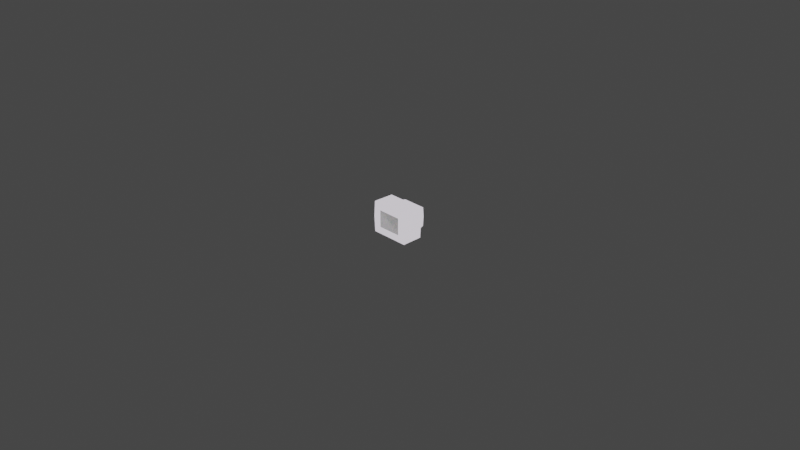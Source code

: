 # Source: tele_sc1.blend  (saved by Blender 3.1.7; exported with 4.5.12 LTS)
import bpy
from mathutils import Matrix  # noqa: F401  (used for matrix-valued properties, if any)

bpy.ops.wm.read_factory_settings(use_empty=True)
scene = bpy.context.scene
scene.name = 'Scene'

# ---- collections
col_collection = bpy.data.collections.new('Collection'); scene.collection.children.link(col_collection)

# ---- materials (node trees are filled in below, after node groups)
mat_tvscreen = bpy.data.materials.new('TVScreen')
mat_tvscreen.alpha_threshold = 0.0
mat_tvscreen.use_transparent_shadow = False
mat_tvscreen.pass_index = 125
mat_tvscreen.line_color = (0.0, 0.0, 0.0, 1.0)
mat_tvmat = bpy.data.materials.new('TVMat')
mat_tvmat.use_transparent_shadow = False
mat_noisemat = bpy.data.materials.new('NoiseMat')
mat_noisemat.use_transparent_shadow = False

# ---- material node trees
mat_tvscreen.use_nodes = True; mat_tvscreen.node_tree.nodes.clear()
_N = mat_tvscreen.node_tree.nodes; _L = mat_tvscreen.node_tree.links
n0 = _N.new('ShaderNodeTexCoord'); n0.name = 'Texture Coordinate'; n0.location = (-135, 186)
n1 = _N.new('ShaderNodeOutputMaterial'); n1.name = 'Material Output'; n1.location = (962, 188)
n2 = _N.new('ShaderNodeVectorMath'); n2.name = 'Vector Math'; n2.location = (107, 142)
n2.operation = 'MULTIPLY_ADD'
n2.inputs[1].default_value = (2.0, 5.411, 2.34)
n2.inputs[2].default_value = (-0.99, 0.0, -1.21)
n3 = _N.new('ShaderNodeMath'); n3.name = 'Math'; n3.location = (527, 99)
n3.operation = 'MULTIPLY'
n3.inputs[1].default_value = 1.0
n4 = _N.new('ShaderNodeTexGradient'); n4.name = 'Gradient Texture'; n4.location = (307, 155)
n4.gradient_type = 'SPHERICAL'
n5 = _N.new('ShaderNodeVectorMath'); n5.name = 'Vector Math.001'; n5.location = (16, -173)
n5.operation = 'MULTIPLY'
n5.inputs[1].default_value = (0.5, 0.5, 0.5)
n6 = _N.new('ShaderNodeDisplacement'); n6.name = 'Displacement'; n6.location = (747, 121)
n6.inputs[1].default_value = 2.5
n6.inputs[2].default_value = 17.3
n7 = _N.new('ShaderNodeBsdfPrincipled'); n7.name = 'Principled BSDF'; n7.location = (-407, 279)
n7.distribution = 'GGX'
n7.subsurface_method = 'RANDOM_WALK_SKIN'
n7.inputs[2].default_value = 0.4
n7.inputs[3].default_value = 1.45
n7.inputs[18].default_value = 0.5
n7.inputs[19].default_value = 0.25
n7.inputs[24].default_value = 0.1318
n7.inputs[27].default_value = (0.0, 0.0, 0.0, 1.0)
n8 = _N.new('ShaderNodeDisplacement'); n8.name = 'Displacement.001'; n8.location = (393, -185)
n8.inputs[2].default_value = 57.8
n9 = _N.new('ShaderNodeMixShader'); n9.name = 'Mix Shader'; n9.location = (742, 243)
n9.inputs[0].default_value = 1.0
n10 = _N.new('ShaderNodeBsdfGlass'); n10.name = 'Glass BSDF'; n10.location = (462, 385)
n10.distribution = 'BECKMANN'
n10.inputs[2].default_value = 1.45
_L.new(n0.outputs[0], n2.inputs[0])
_L.new(n2.outputs[0], n4.inputs[0])
_L.new(n6.outputs[0], n1.inputs[2])
_L.new(n3.outputs[0], n6.inputs[0])
_L.new(n4.outputs[1], n3.inputs[0])
_L.new(n3.outputs[0], n8.inputs[0])
_L.new(n8.outputs[0], n5.inputs[0])
_L.new(n9.outputs[0], n1.inputs[0])
_L.new(n7.outputs[0], n9.inputs[1])
_L.new(n10.outputs[0], n9.inputs[2])
n1.is_active_output = True
mat_tvmat.use_nodes = True; mat_tvmat.node_tree.nodes.clear()
_N = mat_tvmat.node_tree.nodes; _L = mat_tvmat.node_tree.links
n0 = _N.new('NodeReroute'); n0.name = 'Reroute.001'; n0.location = (133, -442)
n0.width = 16
n0.socket_idname = 'NodeSocketFloat'
n1 = _N.new('ShaderNodeVectorMath'); n1.name = 'Vector Math'; n1.location = (-109, -79)
n1.operation = 'SNAP'
n2 = _N.new('ShaderNodeMath'); n2.name = 'Math.003'; n2.location = (-538, -132)
n2.operation = 'POWER'
n3 = _N.new('ShaderNodeMath'); n3.name = 'Math.004'; n3.location = (-544, -295)
n3.operation = 'POWER'
n4 = _N.new('NodeReroute'); n4.name = 'Reroute'; n4.location = (-570, -478)
n4.width = 16
n4.socket_idname = 'NodeSocketFloat'
n5 = _N.new('ShaderNodeValue'); n5.name = 'Value'; n5.location = (-755, -204)
n5.outputs[0].default_value = 1.0
n6 = _N.new('NodeUndefined'); n6.name = 'Separate RGB'; n6.location = (131, 4)
n7 = _N.new('ShaderNodeOutputMaterial'); n7.name = 'Material Output'; n7.location = (852, 181)
n8 = _N.new('ShaderNodeBsdfPrincipled'); n8.name = 'Principled BSDF'; n8.location = (-1222, 264)
n8.distribution = 'GGX'
n8.subsurface_method = 'RANDOM_WALK_SKIN'
n8.inputs[0].default_value = (0.4781, 0.4781, 0.4781, 1.0)
n8.inputs[2].default_value = 0.7727
n8.inputs[3].default_value = 1.45
n8.inputs[27].default_value = (0.0, 0.0, 0.0, 1.0)
n8.inputs[28].default_value = 1.0
n9 = _N.new('ShaderNodeShaderToRGB'); n9.name = 'Shader to RGB'; n9.location = (-940, 255)
n9.width = 100
n10 = _N.new('ShaderNodeValToRGB'); n10.name = 'ColorRamp'; n10.location = (-230, 687)
n10.color_ramp.interpolation = 'CONSTANT'
while len(n10.color_ramp.elements) > 1: n10.color_ramp.elements.remove(n10.color_ramp.elements[-1])
n10.color_ramp.elements[0].position = 0.0; n10.color_ramp.elements[0].color = (0.0, 0.0, 0.0, 1.0)
_e = n10.color_ramp.elements.new(0.125); _e.color = (0.04064, 0.04064, 0.04064, 1.0)
_e = n10.color_ramp.elements.new(0.25); _e.color = (0.0772, 0.0772, 0.0772, 1.0)
_e = n10.color_ramp.elements.new(0.375); _e.color = (0.128, 0.128, 0.128, 1.0)
_e = n10.color_ramp.elements.new(0.5); _e.color = (0.2135, 0.2135, 0.2135, 1.0)
_e = n10.color_ramp.elements.new(0.6216); _e.color = (0.2773, 0.2773, 0.2773, 1.0)
_e = n10.color_ramp.elements.new(0.7432); _e.color = (0.3918, 0.3918, 0.3918, 1.0)
_e = n10.color_ramp.elements.new(0.8716); _e.color = (0.6931, 0.6931, 0.6931, 1.0)
_e = n10.color_ramp.elements.new(1.0); _e.color = (1.0, 1.0, 1.0, 1.0)
n11 = _N.new('ShaderNodeMath'); n11.name = 'Math.005'; n11.location = (367, 82)
n11.operation = 'POWER'
n12 = _N.new('ShaderNodeMath'); n12.name = 'Math.006'; n12.location = (370, -94)
n12.operation = 'POWER'
n13 = _N.new('ShaderNodeMath'); n13.name = 'Math.007'; n13.location = (366, -270)
n13.operation = 'POWER'
n14 = _N.new('ShaderNodeMath'); n14.name = 'Math.008'; n14.location = (-211, -403)
n14.operation = 'DIVIDE'
n14.inputs[0].default_value = 1.0
n15 = _N.new('NodeUndefined'); n15.name = 'Combine RGB'; n15.location = (-342, -89)
n16 = _N.new('ShaderNodeValue'); n16.name = 'Value.001'; n16.location = (-362, -272)
n16.outputs[0].default_value = 0.08
n17 = _N.new('ShaderNodeMath'); n17.name = 'Math.002'; n17.location = (-534, 52)
n17.operation = 'POWER'
n18 = _N.new('ShaderNodeValToRGB'); n18.name = 'ColorRamp.002'; n18.location = (-229, 199)
n18.color_ramp.interpolation = 'CONSTANT'
while len(n18.color_ramp.elements) > 1: n18.color_ramp.elements.remove(n18.color_ramp.elements[-1])
n18.color_ramp.elements[0].position = 0.0; n18.color_ramp.elements[0].color = (0.0, 0.0, 0.0, 1.0)
_e = n18.color_ramp.elements.new(0.03409); _e.color = (0.04064, 0.04064, 0.04064, 1.0)
_e = n18.color_ramp.elements.new(0.07273); _e.color = (0.0772, 0.0772, 0.0772, 1.0)
_e = n18.color_ramp.elements.new(0.1477); _e.color = (0.128, 0.128, 0.128, 1.0)
_e = n18.color_ramp.elements.new(0.2545); _e.color = (0.2135, 0.2135, 0.2135, 1.0)
_e = n18.color_ramp.elements.new(0.367); _e.color = (0.2773, 0.2773, 0.2773, 1.0)
_e = n18.color_ramp.elements.new(0.5023); _e.color = (0.3918, 0.3918, 0.3918, 1.0)
_e = n18.color_ramp.elements.new(0.7034); _e.color = (0.6931, 0.6931, 0.6931, 1.0)
_e = n18.color_ramp.elements.new(1.0); _e.color = (1.0, 1.0, 1.0, 1.0)
n19 = _N.new('NodeUndefined'); n19.name = 'Combine HSV.001'; n19.location = (637, 24)
n20 = _N.new('ShaderNodeValToRGB'); n20.name = 'ColorRamp.003'; n20.location = (-226, 447)
n20.color_ramp.interpolation = 'CONSTANT'
while len(n20.color_ramp.elements) > 1: n20.color_ramp.elements.remove(n20.color_ramp.elements[-1])
n20.color_ramp.elements[0].position = 0.0; n20.color_ramp.elements[0].color = (0.0, 0.0, 0.0, 1.0)
_e = n20.color_ramp.elements.new(0.125); _e.color = (0.125, 0.125, 0.125, 1.0)
_e = n20.color_ramp.elements.new(0.25); _e.color = (0.25, 0.25, 0.25, 1.0)
_e = n20.color_ramp.elements.new(0.375); _e.color = (0.375, 0.375, 0.375, 1.0)
_e = n20.color_ramp.elements.new(0.5); _e.color = (0.5, 0.5, 0.5, 1.0)
_e = n20.color_ramp.elements.new(0.625); _e.color = (0.625, 0.625, 0.625, 1.0)
_e = n20.color_ramp.elements.new(0.75); _e.color = (0.75, 0.75, 0.75, 1.0)
_e = n20.color_ramp.elements.new(0.875); _e.color = (0.875, 0.875, 0.875, 1.0)
_e = n20.color_ramp.elements.new(1.0); _e.color = (1.0, 1.0, 1.0, 1.0)
n21 = _N.new('ShaderNodeValToRGB'); n21.name = 'ColorRamp.005'; n21.location = (29, 256)
n21.color_ramp.interpolation = 'CONSTANT'
while len(n21.color_ramp.elements) > 1: n21.color_ramp.elements.remove(n21.color_ramp.elements[-1])
n21.color_ramp.elements[0].position = 0.0; n21.color_ramp.elements[0].color = (0.0, 0.0, 0.0, 1.0)
_e = n21.color_ramp.elements.new(0.125); _e.color = (0.009333, 0.009333, 0.009333, 1.0)
_e = n21.color_ramp.elements.new(0.1636); _e.color = (0.1636, 0.1636, 0.1636, 1.0)
_e = n21.color_ramp.elements.new(0.2477); _e.color = (0.2477, 0.2477, 0.2477, 1.0)
_e = n21.color_ramp.elements.new(0.342); _e.color = (0.342, 0.342, 0.342, 1.0)
_e = n21.color_ramp.elements.new(0.45); _e.color = (0.5625, 0.5625, 0.5625, 1.0)
_e = n21.color_ramp.elements.new(0.5625); _e.color = (0.6977, 0.6977, 0.6977, 1.0)
_e = n21.color_ramp.elements.new(0.6977); _e.color = (0.8352, 0.8352, 0.8352, 1.0)
_e = n21.color_ramp.elements.new(0.8352); _e.color = (1.0, 1.0, 1.0, 1.0)
_e = n21.color_ramp.elements.new(1.0); _e.color = (1.0, 1.0, 1.0, 1.0)
n22 = _N.new('ShaderNodeSeparateColor'); n22.name = 'Separate HSV.001'; n22.location = (-763, 301)
n23 = _N.new('ShaderNodeCombineColor'); n23.name = 'Combine HSV.002'; n23.location = (602, 207)
_L.new(n8.outputs[0], n9.inputs[0])
_L.new(n15.outputs[0], n1.inputs[0])
_L.new(n1.outputs[0], n6.inputs[0])
_L.new(n5.outputs[0], n17.inputs[1])
_L.new(n2.outputs[0], n15.inputs[1])
_L.new(n5.outputs[0], n2.inputs[1])
_L.new(n5.outputs[0], n3.inputs[1])
_L.new(n3.outputs[0], n15.inputs[2])
_L.new(n5.outputs[0], n4.inputs[0])
_L.new(n14.outputs[0], n0.inputs[0])
_L.new(n0.outputs[0], n11.inputs[1])
_L.new(n0.outputs[0], n12.inputs[1])
_L.new(n0.outputs[0], n13.inputs[1])
_L.new(n6.outputs[1], n12.inputs[0])
_L.new(n6.outputs[2], n13.inputs[0])
_L.new(n4.outputs[0], n14.inputs[1])
_L.new(n12.outputs[0], n19.inputs[1])
_L.new(n13.outputs[0], n19.inputs[2])
_L.new(n16.outputs[0], n1.inputs[1])
_L.new(n17.outputs[0], n15.inputs[0])
_L.new(n11.outputs[0], n19.inputs[0])
_L.new(n17.outputs[0], n11.inputs[0])
_L.new(n22.outputs[0], n10.inputs[0])
_L.new(n9.outputs[0], n22.inputs[0])
_L.new(n22.outputs[0], n17.inputs[0])
_L.new(n22.outputs[1], n20.inputs[0])
_L.new(n22.outputs[1], n2.inputs[0])
_L.new(n22.outputs[2], n18.inputs[0])
_L.new(n22.outputs[2], n21.inputs[0])
_L.new(n22.outputs[2], n3.inputs[0])
_L.new(n22.outputs[0], n23.inputs[0])
_L.new(n20.outputs[0], n23.inputs[1])
_L.new(n21.outputs[0], n23.inputs[2])
_L.new(n23.outputs[0], n7.inputs[0])
n7.is_active_output = True
mat_noisemat.use_nodes = True; mat_noisemat.node_tree.nodes.clear()
_N = mat_noisemat.node_tree.nodes; _L = mat_noisemat.node_tree.links
n0 = _N.new('ShaderNodeOutputMaterial'); n0.name = 'Material Output'; n0.location = (300, 300)
n1 = _N.new('ShaderNodeTexWhiteNoise'); n1.name = 'White Noise Texture'; n1.location = (-256, 285)
n2 = _N.new('ShaderNodeEmission'); n2.name = 'Emission'; n2.location = (20, 284)
n3 = _N.new('ShaderNodeTexNoise'); n3.name = 'Noise Texture'; n3.location = (-255, 126)
n3.inputs[2].default_value = 50.9
n3.inputs[4].default_value = 1.0
n3.inputs[8].default_value = 1.4
_L.new(n2.outputs[0], n0.inputs[0])
_L.new(n3.outputs[1], n2.inputs[0])
_L.new(n3.outputs[0], n2.inputs[1])
n0.is_active_output = True

# ---- world
world_world = bpy.data.worlds.new('World'); scene.world = world_world
world_world.use_nodes = True; world_world.node_tree.nodes.clear()
_N = world_world.node_tree.nodes; _L = world_world.node_tree.links
n0 = _N.new('ShaderNodeOutputWorld'); n0.name = 'World Output'; n0.location = (300, 300)
n1 = _N.new('ShaderNodeBackground'); n1.name = 'Background'; n1.location = (10, 300)
n1.inputs[0].default_value = (0.05088, 0.05088, 0.05088, 1.0)
_L.new(n1.outputs[0], n0.inputs[0])
n0.is_active_output = True
world_world.color = (0.05088, 0.05088, 0.05088)
world_world.use_sun_shadow = False
world_world.sun_shadow_jitter_overblur = 0.0

# ---- cameras
cam_camera = bpy.data.cameras.new('Camera')
cam_camera.clip_end = 100.0
cam_camera.ortho_scale = 7.314

# ---- lights
light_light = bpy.data.lights.new('Light', 'POINT')
light_light.transmission_factor = 0.0
light_light.energy = 1000.0
light_light.shadow_soft_size = 0.1
light_light.shadow_maximum_resolution = 0.006
light_light.use_absolute_resolution = True

# ---- meshes
me_cube = bpy.data.meshes.new('Cube')
me_cube.from_pydata([(0.131, 0.2093, 0.1048), (0.131, 0.2093, -0.1048), (0.134, -0.1346, 0.09448), (0.134, -0.1346, -0.09448), (-0.131, 0.2093, 0.1048), (-0.131, 0.2093, -0.1048), (-0.134, -0.1346, 0.09448), (-0.134, -0.1346, -0.09448), (0.1599, 0.1066, -0.1144), (-0.1418, -0.1495, -0.1012), (0.1418, -0.1495, -0.1012), (0.1599, 0.1066, 0.1144), (-0.1418, -0.1495, 0.1012), (0.1418, -0.1495, 0.1012), (-0.1599, 0.1066, -0.1144), (-0.1599, 0.1066, 0.1144), (0.2112, 0.09274, -0.1688), (-0.2132, -0.1359, -0.1708), (0.2132, -0.1359, -0.1708), (-0.2112, 0.09274, -0.1688), (0.1352, 0.2133, 4.873e-09), (-0.134, -0.1346, 4.727e-09), (0.134, -0.1346, 4.688e-09), (-0.1352, 0.2133, 5.084e-09), (0.173, 0.1015, 4.701e-09), (-0.1418, -0.1495, 4.873e-09), (0.1418, -0.1495, 4.873e-09), (-0.173, 0.1015, 4.701e-09), (0.2161, 0.0976, 5.506e-09), (-0.2224, -0.137, 4.767e-09), (0.2224, -0.137, 5.084e-09), (-0.2161, 0.0976, 4.345e-09), (0.2132, -0.1359, 0.1708), (-0.2132, -0.1359, 0.1708), (0.2112, 0.09274, 0.1688), (-0.2112, 0.09274, 0.1688), (0.1523, -0.09458, 0.1074), (0.1523, -0.09458, -0.1074), (-0.1523, -0.09458, 0.1074), (-0.1523, -0.09458, -0.1074), (-0.1523, -0.09458, 3.802e-09), (0.1523, -0.09458, 3.757e-09)], [], [(8, 1, 20, 24), (25, 9, 7, 21), (4, 15, 11, 0), (9, 10, 3, 7), (4, 0, 20, 23), (15, 35, 34, 11), (16, 8, 24, 28), (12, 33, 29, 25), (13, 32, 33, 12), (0, 11, 24, 20), (5, 1, 8, 14), (21, 6, 12, 25), (29, 17, 9, 25), (19, 31, 27, 14), (34, 32, 30, 28), (10, 18, 30, 26), (10, 9, 17, 18), (23, 5, 14, 27), (34, 28, 24, 11), (35, 15, 27, 31), (32, 13, 26, 30), (2, 6, 21, 22), (4, 23, 27, 15), (13, 2, 22, 26), (17, 19, 16, 18), (32, 34, 35, 33), (22, 21, 7, 3), (22, 3, 10, 26), (19, 14, 8, 16), (2, 13, 12, 6), (5, 23, 20, 1), (19, 17, 29, 31), (16, 28, 30, 18), (33, 35, 31, 29), (36, 38, 40, 41), (41, 40, 39, 37)])
me_cube.polygons.foreach_set('use_smooth', [True] * 36)
me_cube.polygons.foreach_set('material_index', [1, 1, 1, 1, 1, 1, 1, 1, 1, 1, 1, 1, 1, 1, 1, 1, 1, 1, 1, 1, 1, 0, 1, 1, 1, 1, 0, 1, 1, 1, 1, 1, 1, 1, 2, 2])
_uv = me_cube.uv_layers.new(name='UVMap')
_uv.uv.foreach_set('vector', [0.7545, 0.3747, 0.7623, 0.2933, 0.8414, 0.2736, 0.8423, 0.3818, 0.4243, 0.4335, 0.3464, 0.4561, 0.3622, 0.4657, 0.41, 0.4192, 0.9207, 0.09091, 0.9999, 0.06876, 0.9999, 0.3142, 0.9207, 0.292, 0.3464, 0.4561, 0.2409, 0.3468, 0.2317, 0.3317, 0.3622, 0.4657, 0.9207, 0.09091, 0.9207, 0.292, 0.8414, 0.2736, 0.84, 0.11, 0.6793, 0.1981, 0.6748, 0.2555, 0.4562, 0.02196, 0.5138, 0.02126, 0.001487, 0.1966, 0.0001206, 0.1331, 0.07334, 0.07257, 0.1157, 0.1156, 0.448, 0.3544, 0.5494, 0.375, 0.4737, 0.4835, 0.4243, 0.4335, 0.3438, 0.2449, 0.3287, 0.1392, 0.5494, 0.375, 0.448, 0.3544, 0.9207, 0.292, 0.9299, 0.3733, 0.8423, 0.3818, 0.8414, 0.2736, 0.759, 0.09223, 0.7623, 0.2933, 0.6836, 0.3168, 0.6795, 0.07138, 0.41, 0.4192, 0.4564, 0.3704, 0.448, 0.3544, 0.4243, 0.4335, 0.4737, 0.4835, 0.364, 0.5591, 0.3464, 0.4561, 0.4243, 0.4335, 0.4903, 0.6881, 0.5686, 0.5791, 0.6095, 0.62, 0.551, 0.6898, 0.1986, 0.002397, 0.3287, 0.1392, 0.2135, 0.215, 0.1157, 0.1156, 0.2409, 0.3468, 0.1362, 0.3284, 0.2135, 0.215, 0.2636, 0.2661, 0.2409, 0.3468, 0.3464, 0.4561, 0.364, 0.5591, 0.1362, 0.3284, 0.84, 0.11, 0.759, 0.09223, 0.7495, 0.009036, 0.8391, 0.0001206, 0.1986, 0.002397, 0.1157, 0.1156, 0.07334, 0.07257, 0.135, 0.0001206, 0.6778, 0.5013, 0.6793, 0.5619, 0.6095, 0.62, 0.5686, 0.5791, 0.3287, 0.1392, 0.3438, 0.2449, 0.2636, 0.2661, 0.2135, 0.215, 0.7064, 0.9846, 0.7064, 0.5976, 0.8429, 0.5976, 0.8429, 0.9846, 0.9207, 0.09091, 0.84, 0.11, 0.8391, 0.0001206, 0.929, 0.007567, 0.3438, 0.2449, 0.3294, 0.2348, 0.2767, 0.2795, 0.2636, 0.2661, 0.364, 0.5591, 0.2392, 0.6801, 0.01358, 0.4516, 0.1362, 0.3284, 0.3287, 0.1392, 0.4562, 0.02196, 0.6748, 0.2555, 0.5494, 0.375, 0.8429, 0.9846, 0.8429, 0.5976, 0.9793, 0.5976, 0.9793, 0.9846, 0.2767, 0.2795, 0.2317, 0.3317, 0.2409, 0.3468, 0.2636, 0.2661, 0.2392, 0.6801, 0.1814, 0.6824, 0.0106, 0.5093, 0.01358, 0.4516, 0.3294, 0.2348, 0.3438, 0.2449, 0.448, 0.3544, 0.4564, 0.3704, 0.759, 0.09223, 0.84, 0.11, 0.8414, 0.2736, 0.7623, 0.2933, 0.4903, 0.6881, 0.364, 0.5591, 0.4737, 0.4835, 0.5686, 0.5791, 0.001487, 0.1966, 0.1157, 0.1156, 0.2135, 0.215, 0.1362, 0.3284, 0.5494, 0.375, 0.6778, 0.5013, 0.5686, 0.5791, 0.4737, 0.4835, 0.7064, 0.9846, 0.7064, 0.5976, 0.8429, 0.5976, 0.8429, 0.9846, 0.8429, 0.9846, 0.8429, 0.5976, 0.9793, 0.5976, 0.9793, 0.9846])
me_cube.materials.append(mat_tvscreen)
me_cube.materials.append(mat_tvmat)
me_cube.materials.append(mat_noisemat)
me_cube.use_remesh_preserve_volume = False
me_cube.use_remesh_preserve_attributes = False
me_cube.use_mirror_vertex_groups = False
me_cube.update()

# ---- objects
ob_tv = bpy.data.objects.new('TV', me_cube)
ob_light = bpy.data.objects.new('Light', light_light)
ob_camera = bpy.data.objects.new('Camera', cam_camera)
ob_annotations_001 = bpy.data.objects.new('Annotations.001', None)

# ---- transforms, parenting, visibility, modifiers, constraints
ob_tv.location = (0.0, 0.0, 0.0)
ob_tv.lock_rotations_4d = False
ob_tv.empty_display_type = 'ARROWS'
ob_tv.lineart.crease_threshold = 0.0
_vg = ob_tv.vertex_groups.new(name='Group')
ob_light.location = (-1.987, -6.753, 4.208)
ob_light.rotation_euler = (0.6503, 0.05522, 1.866)
ob_light.lock_rotations_4d = False
ob_light.empty_display_type = 'ARROWS'
ob_light.color = (0.0, 0.0, 0.0, 0.0)
ob_light.lineart.crease_threshold = 0.0
ob_camera.location = (7.359, -6.926, 4.958)
ob_camera.rotation_euler = (1.109, 0.0, 0.8149)
ob_camera.lock_rotations_4d = False
ob_camera.empty_display_type = 'ARROWS'
ob_camera.color = (0.0, 0.0, 0.0, 0.0)
ob_camera.display_type = 'WIRE'
ob_camera.lineart.crease_threshold = 0.0
ob_annotations_001.location = (0.0, 0.0, 0.0)
ob_annotations_001.empty_image_offset = (0.0, 0.0)
ob_annotations_001.use_grease_pencil_lights = True

# ---- collection membership
col_collection.objects.link(ob_tv)
col_collection.objects.link(ob_light)
col_collection.objects.link(ob_camera)
col_collection.objects.link(ob_annotations_001)

# ---- scene / render settings (as saved in the file)
scene.camera = ob_camera
scene.frame_start = 1; scene.frame_end = 250; scene.frame_set(1)
scene.render.engine = 'BLENDER_EEVEE_NEXT'
scene.cycles.sampling_pattern = 'TABULATED_SOBOL'
scene.cycles.use_light_tree = False
scene.view_settings.view_transform = 'Filmic'
bpy.context.view_layer.update()

